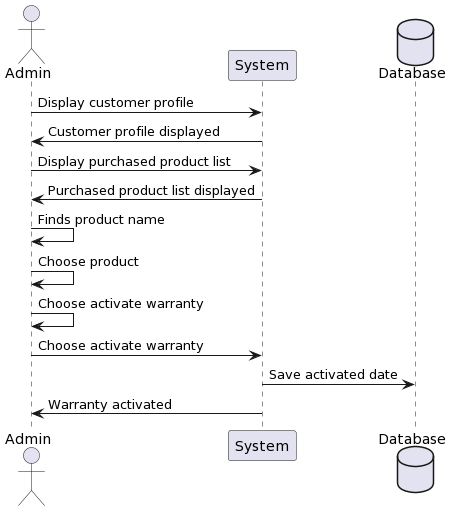

The diagram above was rendered by PlantUML. Its source (embedded in the PNG):
@startuml
actor Admin
    participant System
    database Database

    Admin->System: Display customer profile
    System->Admin: Customer profile displayed
    Admin->System: Display purchased product list
    System->Admin: Purchased product list displayed
    Admin->Admin: Finds product name
    Admin->Admin: Choose product
    Admin->Admin: Choose activate warranty
    Admin->System: Choose activate warranty
    System->Database: Save activated date
    System->Admin: Warranty activated
@enduml